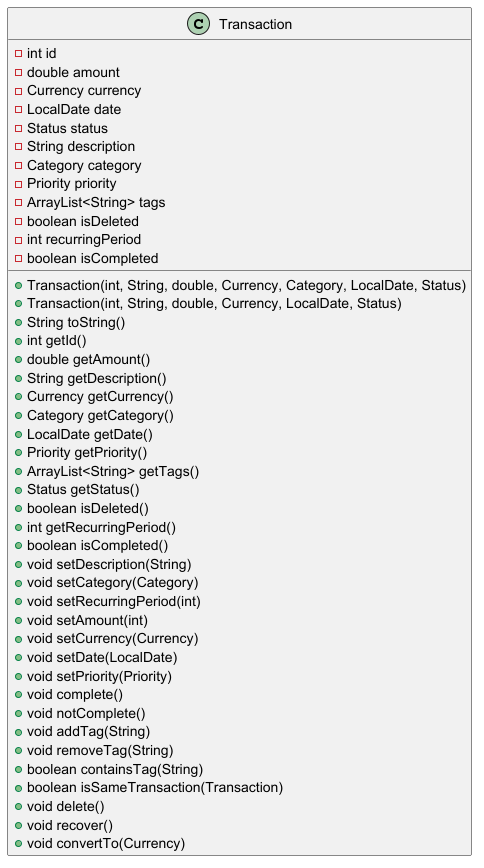

The diagram above was rendered by PlantUML. Its source (embedded in the PNG):
@startuml

class Transaction {
    - int id
    - double amount
    - Currency currency
    - LocalDate date
    - Status status
    - String description
    - Category category
    - Priority priority
    - ArrayList<String> tags
    - boolean isDeleted
    - int recurringPeriod
    - boolean isCompleted
    + Transaction(int, String, double, Currency, Category, LocalDate, Status)
    + Transaction(int, String, double, Currency, LocalDate, Status)
    + String toString()
    + int getId()
    + double getAmount()
    + String getDescription()
    + Currency getCurrency()
    + Category getCategory()
    + LocalDate getDate()
    + Priority getPriority()
    + ArrayList<String> getTags()
    + Status getStatus()
    + boolean isDeleted()
    + int getRecurringPeriod()
    + boolean isCompleted()
    + void setDescription(String)
    + void setCategory(Category)
    + void setRecurringPeriod(int)
    + void setAmount(int)
    + void setCurrency(Currency)
    + void setDate(LocalDate)
    + void setPriority(Priority)
    + void complete()
    + void notComplete()
    + void addTag(String)
    + void removeTag(String)
    + boolean containsTag(String)
    + boolean isSameTransaction(Transaction)
    + void delete()
    + void recover()
    + void convertTo(Currency)
}

@enduml